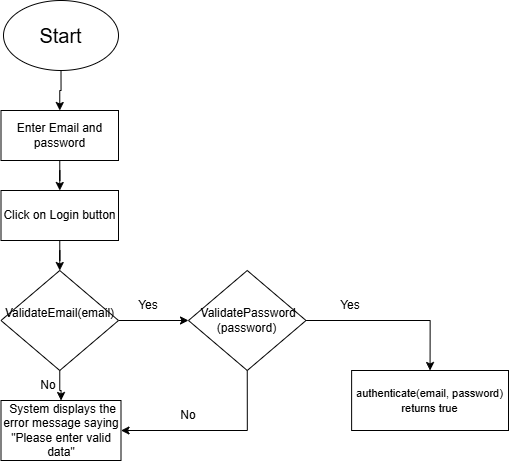

The diagram above was exported from draw.io. Its source (the exported page's mxGraphModel, read from the mxfile embedded in the PNG):
<mxGraphModel dx="929" dy="544" grid="1" gridSize="10" guides="1" tooltips="1" connect="1" arrows="1" fold="1" page="1" pageScale="1" pageWidth="850" pageHeight="1100" math="0" shadow="0">
  <root>
    <mxCell id="0" />
    <mxCell id="1" parent="0" />
    <mxCell id="uI25WgGnXf7Ymn8lxfSx-4" edge="1" parent="1" source="uI25WgGnXf7Ymn8lxfSx-1" style="edgeStyle=orthogonalEdgeStyle;rounded=0;orthogonalLoop=1;jettySize=auto;html=1;" target="uI25WgGnXf7Ymn8lxfSx-2" value="">
      <mxGeometry relative="1" as="geometry" />
    </mxCell>
    <mxCell id="uI25WgGnXf7Ymn8lxfSx-1" parent="1" style="ellipse;whiteSpace=wrap;html=1;" value="&lt;font style=&quot;font-size: 20px;&quot;&gt;Start&lt;/font&gt;" vertex="1">
      <mxGeometry height="70" width="115" x="305" y="30" as="geometry" />
    </mxCell>
    <mxCell id="uI25WgGnXf7Ymn8lxfSx-6" edge="1" parent="1" source="uI25WgGnXf7Ymn8lxfSx-2" style="edgeStyle=orthogonalEdgeStyle;rounded=0;orthogonalLoop=1;jettySize=auto;html=1;" target="uI25WgGnXf7Ymn8lxfSx-5" value="">
      <mxGeometry relative="1" as="geometry" />
    </mxCell>
    <mxCell id="uI25WgGnXf7Ymn8lxfSx-2" parent="1" style="rounded=0;whiteSpace=wrap;html=1;" value="Enter Email and password" vertex="1">
      <mxGeometry height="50" width="117.5" x="302.5" y="140" as="geometry" />
    </mxCell>
    <mxCell id="uI25WgGnXf7Ymn8lxfSx-8" edge="1" parent="1" source="uI25WgGnXf7Ymn8lxfSx-5" style="edgeStyle=orthogonalEdgeStyle;rounded=0;orthogonalLoop=1;jettySize=auto;html=1;" target="uI25WgGnXf7Ymn8lxfSx-7" value="">
      <mxGeometry relative="1" as="geometry" />
    </mxCell>
    <mxCell id="uI25WgGnXf7Ymn8lxfSx-5" parent="1" style="whiteSpace=wrap;html=1;rounded=0;" value="Click on Login button" vertex="1">
      <mxGeometry height="50" width="117.5" x="302.5" y="220" as="geometry" />
    </mxCell>
    <mxCell id="uI25WgGnXf7Ymn8lxfSx-12" edge="1" parent="1" source="uI25WgGnXf7Ymn8lxfSx-7" style="edgeStyle=orthogonalEdgeStyle;rounded=0;orthogonalLoop=1;jettySize=auto;html=1;" target="uI25WgGnXf7Ymn8lxfSx-11" value="">
      <mxGeometry relative="1" as="geometry" />
    </mxCell>
    <mxCell id="uI25WgGnXf7Ymn8lxfSx-18" edge="1" parent="1" source="uI25WgGnXf7Ymn8lxfSx-7" style="edgeStyle=orthogonalEdgeStyle;rounded=0;orthogonalLoop=1;jettySize=auto;html=1;" target="uI25WgGnXf7Ymn8lxfSx-17" value="">
      <mxGeometry relative="1" as="geometry" />
    </mxCell>
    <mxCell id="uI25WgGnXf7Ymn8lxfSx-7" parent="1" style="rhombus;whiteSpace=wrap;html=1;" value="ValidateEmail(email)&lt;div&gt;&lt;br&gt;&lt;/div&gt;" vertex="1">
      <mxGeometry height="100" width="117.5" x="302.5" y="300" as="geometry" />
    </mxCell>
    <mxCell id="uI25WgGnXf7Ymn8lxfSx-46" edge="1" parent="1" source="uI25WgGnXf7Ymn8lxfSx-11" style="edgeStyle=orthogonalEdgeStyle;rounded=0;orthogonalLoop=1;jettySize=auto;html=1;exitX=0.5;exitY=1;exitDx=0;exitDy=0;entryX=1;entryY=0.5;entryDx=0;entryDy=0;" target="uI25WgGnXf7Ymn8lxfSx-17">
      <mxGeometry relative="1" as="geometry" />
    </mxCell>
    <mxCell id="5ps9hl6GbjQlxxM8GJbO-6" edge="1" parent="1" source="uI25WgGnXf7Ymn8lxfSx-11" style="edgeStyle=orthogonalEdgeStyle;rounded=0;orthogonalLoop=1;jettySize=auto;html=1;exitX=1;exitY=0.5;exitDx=0;exitDy=0;entryX=0.5;entryY=0;entryDx=0;entryDy=0;" target="5ps9hl6GbjQlxxM8GJbO-5">
      <mxGeometry relative="1" as="geometry" />
    </mxCell>
    <mxCell id="uI25WgGnXf7Ymn8lxfSx-11" parent="1" style="rhombus;whiteSpace=wrap;html=1;" value="&amp;nbsp;ValidatePassword&lt;div&gt;(password)&lt;/div&gt;" vertex="1">
      <mxGeometry height="100" width="117.5" x="490" y="300" as="geometry" />
    </mxCell>
    <mxCell id="uI25WgGnXf7Ymn8lxfSx-17" parent="1" style="rounded=0;whiteSpace=wrap;html=1;" value="&amp;nbsp;System displays the error message saying &quot;Please enter valid data&quot;" vertex="1">
      <mxGeometry height="60" width="120" x="302.5" y="430" as="geometry" />
    </mxCell>
    <mxCell id="5ps9hl6GbjQlxxM8GJbO-1" parent="1" style="text;html=1;whiteSpace=wrap;strokeColor=none;fillColor=none;align=center;verticalAlign=middle;rounded=0;" value="No" vertex="1">
      <mxGeometry height="30" width="60" x="320" y="400" as="geometry" />
    </mxCell>
    <mxCell id="5ps9hl6GbjQlxxM8GJbO-4" parent="1" style="text;html=1;whiteSpace=wrap;strokeColor=none;fillColor=none;align=center;verticalAlign=middle;rounded=0;" value="Yes" vertex="1">
      <mxGeometry height="30" width="60" x="622.17" y="320" as="geometry" />
    </mxCell>
    <mxCell id="5ps9hl6GbjQlxxM8GJbO-5" parent="1" style="rounded=0;whiteSpace=wrap;html=1;" value="&lt;span style=&quot;font-size: 11px; text-align: left; white-space: nowrap;&quot;&gt;&amp;nbsp;authenticate(email, password)&amp;nbsp;&lt;/span&gt;&lt;div&gt;&lt;span style=&quot;font-size: 11px; text-align: left; white-space: nowrap;&quot;&gt;returns true&lt;/span&gt;&lt;/div&gt;" vertex="1">
      <mxGeometry height="60" width="156.88" x="653.12" y="400" as="geometry" />
    </mxCell>
    <mxCell id="5ps9hl6GbjQlxxM8GJbO-7" parent="1" style="text;html=1;whiteSpace=wrap;strokeColor=none;fillColor=none;align=center;verticalAlign=middle;rounded=0;" value="No" vertex="1">
      <mxGeometry height="30" width="60" x="460" y="430" as="geometry" />
    </mxCell>
    <mxCell id="5ps9hl6GbjQlxxM8GJbO-8" parent="1" style="text;html=1;whiteSpace=wrap;strokeColor=none;fillColor=none;align=center;verticalAlign=middle;rounded=0;" value="Yes" vertex="1">
      <mxGeometry height="30" width="60" x="420" y="320" as="geometry" />
    </mxCell>
  </root>
</mxGraphModel>